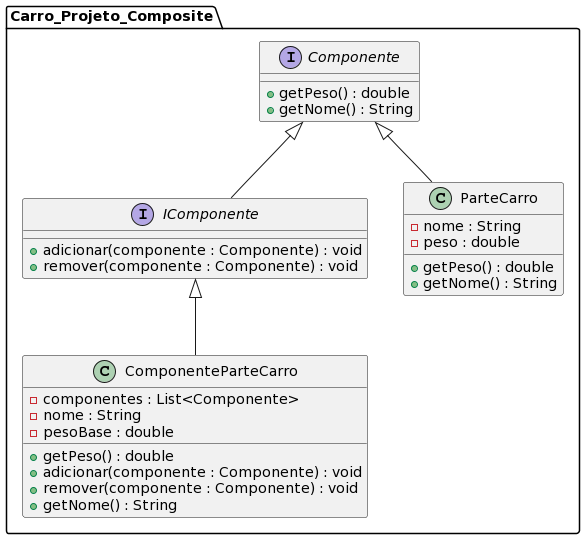

The diagram above was rendered by PlantUML. Its source (embedded in the PNG):
@startuml
package Carro_Projeto_Composite {

interface Componente {
  +getPeso() : double
  +getNome() : String
}

class ParteCarro {
  -nome : String
  -peso : double
  +getPeso() : double
  +getNome() : String
}

interface IComponente {
  +adicionar(componente : Componente) : void
  +remover(componente : Componente) : void
}

class ComponenteParteCarro {
  -componentes : List<Componente>
  -nome : String
  -pesoBase : double
  +getPeso() : double
  +adicionar(componente : Componente) : void
  +remover(componente : Componente) : void
  +getNome() : String
}

ParteCarro -up-|> Componente
ComponenteParteCarro -up-|> IComponente
IComponente -up-|> Componente

}
@enduml